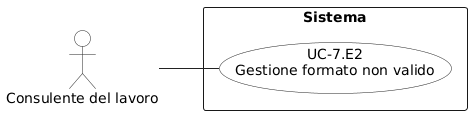

The diagram above was rendered by PlantUML. Its source (embedded in the PNG):
@startuml
left to right direction
skinparam shadowing false
skinparam backgroundColor white
skinparam packageStyle rectangle
skinparam linetype polyline

skinparam usecase {
  BorderColor #222222
  BackgroundColor white
  ArrowColor #222222
}

skinparam actor {
  BorderColor #222222
  BackgroundColor white
  ArrowColor #222222
}

actor "Consulente del lavoro" as CDL

rectangle "Sistema" {
  usecase "UC-7.E2\nGestione formato non valido" as UC7E2
}

CDL -- UC7E2
@enduml